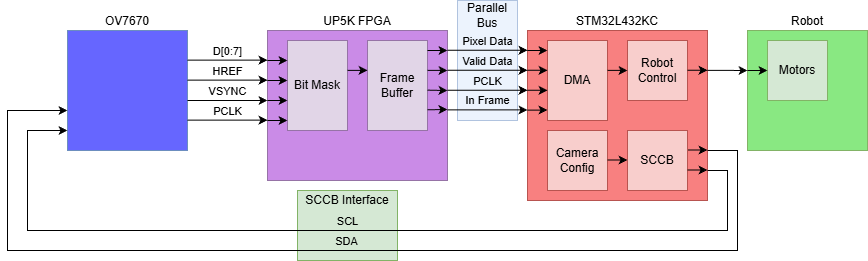

The diagram above was exported from draw.io. Its source (the exported page's mxGraphModel, read from the mxfile embedded in the PNG):
<mxGraphModel dx="969" dy="578" grid="1" gridSize="10" guides="1" tooltips="1" connect="0" arrows="1" fold="1" page="1" pageScale="1" pageWidth="850" pageHeight="1100" math="0" shadow="0">
  <root>
    <mxCell id="0" />
    <mxCell id="1" parent="0" />
    <mxCell id="dNV1msam9CFucxGAhfeC-24" parent="1" style="rounded=0;whiteSpace=wrap;html=1;fillColor=#dae8fc;strokeColor=#6c8ebf;opacity=50;" value="" vertex="1">
      <mxGeometry height="120" width="60" x="530" y="50" as="geometry" />
    </mxCell>
    <mxCell id="_disRUkScVb6Er-rJYm7-14" parent="1" style="rounded=0;whiteSpace=wrap;html=1;fillColor=#d5e8d4;strokeColor=#82b366;" value="" vertex="1">
      <mxGeometry height="70" width="100" x="370" y="240" as="geometry" />
    </mxCell>
    <mxCell id="dNV1msam9CFucxGAhfeC-7" parent="1" style="rounded=0;whiteSpace=wrap;html=1;verticalAlign=bottom;labelPosition=center;verticalLabelPosition=top;align=center;movable=1;resizable=1;rotatable=1;deletable=1;editable=1;locked=0;connectable=1;fillColor=#F88080;strokeColor=#b85450;" value="STM32L432KC" vertex="1">
      <mxGeometry height="170" width="180" x="600" y="80" as="geometry" />
    </mxCell>
    <mxCell id="dNV1msam9CFucxGAhfeC-2" parent="1" style="rounded=0;whiteSpace=wrap;html=1;verticalAlign=bottom;labelPosition=center;verticalLabelPosition=top;align=center;fillColor=#6666FF;strokeColor=#6c8ebf;movable=0;resizable=0;rotatable=0;deletable=0;editable=0;locked=1;connectable=0;" value="OV7670" vertex="1">
      <mxGeometry height="120" width="120" x="140" y="80" as="geometry" />
    </mxCell>
    <mxCell id="dNV1msam9CFucxGAhfeC-8" parent="1" style="rounded=0;whiteSpace=wrap;html=1;verticalAlign=bottom;labelPosition=center;verticalLabelPosition=top;align=center;fillColor=light-dark(#CA8BE7,#35213F);strokeColor=#9673a6;movable=1;resizable=1;rotatable=1;deletable=1;editable=1;locked=0;connectable=1;" value="UP5K FPGA" vertex="1">
      <mxGeometry height="150" width="180" x="340" y="80" as="geometry" />
    </mxCell>
    <mxCell id="dNV1msam9CFucxGAhfeC-9" edge="1" parent="1" style="endArrow=classic;html=1;rounded=0;entryX=0;entryY=0.25;entryDx=0;entryDy=0;exitX=1;exitY=0.25;exitDx=0;exitDy=0;verticalAlign=bottom;" value="D[0:7]">
      <mxGeometry height="50" relative="1" width="50" as="geometry">
        <mxPoint x="260" y="109.68" as="sourcePoint" />
        <mxPoint x="340" y="109.68" as="targetPoint" />
      </mxGeometry>
    </mxCell>
    <mxCell id="dNV1msam9CFucxGAhfeC-11" edge="1" parent="1" style="endArrow=classic;html=1;rounded=0;entryX=0;entryY=0.5;entryDx=0;entryDy=0;exitX=1;exitY=0.5;exitDx=0;exitDy=0;verticalAlign=bottom;" value="HREF">
      <mxGeometry height="50" relative="1" width="50" as="geometry">
        <mxPoint x="260" y="129.67999999999998" as="sourcePoint" />
        <mxPoint x="340" y="129.67999999999998" as="targetPoint" />
      </mxGeometry>
    </mxCell>
    <mxCell id="dNV1msam9CFucxGAhfeC-14" edge="1" parent="1" style="endArrow=classic;html=1;rounded=0;entryX=0;entryY=0.75;entryDx=0;entryDy=0;exitX=1;exitY=0.75;exitDx=0;exitDy=0;verticalAlign=bottom;" value="VSYNC">
      <mxGeometry height="50" relative="1" width="50" as="geometry">
        <mxPoint x="260" y="149.99999999999997" as="sourcePoint" />
        <mxPoint x="340" y="149.99999999999997" as="targetPoint" />
      </mxGeometry>
    </mxCell>
    <mxCell id="dNV1msam9CFucxGAhfeC-15" edge="1" parent="1" style="endArrow=classic;html=1;rounded=0;entryX=0;entryY=0.75;entryDx=0;entryDy=0;exitX=1;exitY=0.75;exitDx=0;exitDy=0;verticalAlign=bottom;" value="PCLK">
      <mxGeometry height="50" relative="1" width="50" as="geometry">
        <mxPoint x="260" y="169.66" as="sourcePoint" />
        <mxPoint x="340" y="169.66" as="targetPoint" />
      </mxGeometry>
    </mxCell>
    <mxCell id="dNV1msam9CFucxGAhfeC-20" edge="1" parent="1" style="endArrow=classic;html=1;rounded=0;entryX=0;entryY=0.25;entryDx=0;entryDy=0;exitX=1;exitY=0.25;exitDx=0;exitDy=0;verticalAlign=bottom;labelBackgroundColor=none;" value="&lt;span&gt;Pixel Data&lt;/span&gt;">
      <mxGeometry height="50" relative="1" width="50" as="geometry">
        <mxPoint x="520" y="99.76" as="sourcePoint" />
        <mxPoint x="600" y="99.76" as="targetPoint" />
      </mxGeometry>
    </mxCell>
    <mxCell id="dNV1msam9CFucxGAhfeC-21" edge="1" parent="1" style="endArrow=classic;html=1;rounded=0;entryX=0;entryY=0.25;entryDx=0;entryDy=0;exitX=1;exitY=0.25;exitDx=0;exitDy=0;verticalAlign=bottom;labelBackgroundColor=none;" value="&lt;span&gt;Valid Data&lt;/span&gt;">
      <mxGeometry height="50" relative="1" width="50" as="geometry">
        <mxPoint x="520" y="119.75999999999999" as="sourcePoint" />
        <mxPoint x="600" y="119.75999999999999" as="targetPoint" />
      </mxGeometry>
    </mxCell>
    <mxCell id="dNV1msam9CFucxGAhfeC-22" edge="1" parent="1" style="endArrow=classic;html=1;rounded=0;entryX=0;entryY=0.25;entryDx=0;entryDy=0;exitX=1;exitY=0.25;exitDx=0;exitDy=0;verticalAlign=bottom;labelBackgroundColor=none;" value="PCLK">
      <mxGeometry height="50" relative="1" width="50" as="geometry">
        <mxPoint x="520" y="139.76" as="sourcePoint" />
        <mxPoint x="600" y="139.76" as="targetPoint" />
      </mxGeometry>
    </mxCell>
    <mxCell id="dNV1msam9CFucxGAhfeC-26" parent="1" style="text;html=1;whiteSpace=wrap;strokeColor=none;fillColor=none;align=center;verticalAlign=middle;rounded=0;" value="Parallel Bus" vertex="1">
      <mxGeometry height="30" width="60" x="530" y="50" as="geometry" />
    </mxCell>
    <mxCell id="gi3eV5VZGIxVqArmNI0g-1" parent="1" style="rounded=0;whiteSpace=wrap;html=1;verticalAlign=bottom;labelPosition=center;verticalLabelPosition=top;align=center;movable=1;resizable=1;rotatable=1;deletable=1;editable=1;locked=0;connectable=1;fillColor=#89E882;strokeColor=#82b366;" value="Robot" vertex="1">
      <mxGeometry height="120" width="120" x="820" y="80" as="geometry" />
    </mxCell>
    <mxCell id="gi3eV5VZGIxVqArmNI0g-3" edge="1" parent="1" style="endArrow=classic;html=1;rounded=0;exitX=1;exitY=0.25;exitDx=0;exitDy=0;verticalAlign=bottom;strokeColor=default;" value="">
      <mxGeometry height="50" relative="1" width="50" as="geometry">
        <mxPoint x="780" y="119.82" as="sourcePoint" />
        <mxPoint x="820" y="120" as="targetPoint" />
      </mxGeometry>
    </mxCell>
    <mxCell id="coQB-JrrtzzhKbZamEv3-1" parent="1" style="rounded=0;whiteSpace=wrap;html=1;fillColor=#f8cecc;strokeColor=#b85450;movable=1;resizable=1;rotatable=1;deletable=1;editable=1;locked=0;connectable=1;" value="DMA" vertex="1">
      <mxGeometry height="80" width="60" x="620" y="90" as="geometry" />
    </mxCell>
    <mxCell id="coQB-JrrtzzhKbZamEv3-7" parent="1" style="rounded=0;whiteSpace=wrap;html=1;fillColor=#f8cecc;strokeColor=#b85450;movable=1;resizable=1;rotatable=1;deletable=1;editable=1;locked=0;connectable=1;" value="Robot Control" vertex="1">
      <mxGeometry height="60" width="60" x="700" y="90" as="geometry" />
    </mxCell>
    <mxCell id="coQB-JrrtzzhKbZamEv3-8" parent="1" style="rounded=0;whiteSpace=wrap;html=1;fillColor=#f8cecc;strokeColor=#b85450;movable=1;resizable=1;rotatable=1;deletable=1;editable=1;locked=0;connectable=1;" value="Camera Config" vertex="1">
      <mxGeometry height="60" width="60" x="620" y="180" as="geometry" />
    </mxCell>
    <mxCell id="coQB-JrrtzzhKbZamEv3-9" parent="1" style="rounded=0;whiteSpace=wrap;html=1;fillColor=#d5e8d4;strokeColor=#82b366;movable=1;resizable=1;rotatable=1;deletable=1;editable=1;locked=0;connectable=1;" value="Motors" vertex="1">
      <mxGeometry height="60" width="60" x="840" y="90" as="geometry" />
    </mxCell>
    <mxCell id="coQB-JrrtzzhKbZamEv3-11" edge="1" parent="1" style="endArrow=classic;html=1;rounded=0;" value="">
      <mxGeometry height="50" relative="1" width="50" as="geometry">
        <mxPoint x="760" y="119.74" as="sourcePoint" />
        <mxPoint x="780" y="119.74" as="targetPoint" />
      </mxGeometry>
    </mxCell>
    <mxCell id="coQB-JrrtzzhKbZamEv3-12" edge="1" parent="1" style="endArrow=classic;html=1;rounded=0;" value="">
      <mxGeometry height="50" relative="1" width="50" as="geometry">
        <mxPoint x="820" y="120" as="sourcePoint" />
        <mxPoint x="840" y="120" as="targetPoint" />
      </mxGeometry>
    </mxCell>
    <mxCell id="coQB-JrrtzzhKbZamEv3-13" edge="1" parent="1" style="endArrow=classic;html=1;rounded=0;" value="">
      <mxGeometry height="50" relative="1" width="50" as="geometry">
        <mxPoint x="600" y="100" as="sourcePoint" />
        <mxPoint x="620" y="100" as="targetPoint" />
      </mxGeometry>
    </mxCell>
    <mxCell id="coQB-JrrtzzhKbZamEv3-15" edge="1" parent="1" style="endArrow=classic;html=1;rounded=0;" value="">
      <mxGeometry height="50" relative="1" width="50" as="geometry">
        <mxPoint x="600" y="119.81" as="sourcePoint" />
        <mxPoint x="620" y="119.81" as="targetPoint" />
      </mxGeometry>
    </mxCell>
    <mxCell id="coQB-JrrtzzhKbZamEv3-16" edge="1" parent="1" style="endArrow=classic;html=1;rounded=0;" value="">
      <mxGeometry height="50" relative="1" width="50" as="geometry">
        <mxPoint x="600" y="139.81" as="sourcePoint" />
        <mxPoint x="620" y="139.81" as="targetPoint" />
      </mxGeometry>
    </mxCell>
    <mxCell id="coQB-JrrtzzhKbZamEv3-18" edge="1" parent="1" style="endArrow=classic;html=1;rounded=0;" value="">
      <mxGeometry height="50" relative="1" width="50" as="geometry">
        <mxPoint x="680" y="119.81" as="sourcePoint" />
        <mxPoint x="700" y="120" as="targetPoint" />
      </mxGeometry>
    </mxCell>
    <mxCell id="_disRUkScVb6Er-rJYm7-3" parent="1" style="rounded=0;whiteSpace=wrap;html=1;fillColor=#e1d5e7;strokeColor=#9673a6;movable=1;resizable=1;rotatable=1;deletable=1;editable=1;locked=0;connectable=1;" value="Frame Buffer" vertex="1">
      <mxGeometry height="90" width="60" x="440" y="90" as="geometry" />
    </mxCell>
    <mxCell id="_disRUkScVb6Er-rJYm7-4" parent="1" style="rounded=0;whiteSpace=wrap;html=1;fillColor=#e1d5e7;strokeColor=#9673a6;movable=1;resizable=1;rotatable=1;deletable=1;editable=1;locked=0;connectable=1;" value="Bit Mask" vertex="1">
      <mxGeometry height="90" width="60" x="360" y="90" as="geometry" />
    </mxCell>
    <mxCell id="_disRUkScVb6Er-rJYm7-5" edge="1" parent="1" style="endArrow=classic;html=1;rounded=0;" value="">
      <mxGeometry height="50" relative="1" width="50" as="geometry">
        <mxPoint x="760" y="199.56" as="sourcePoint" />
        <mxPoint x="780" y="199.56" as="targetPoint" />
      </mxGeometry>
    </mxCell>
    <mxCell id="_disRUkScVb6Er-rJYm7-6" parent="1" style="rounded=0;whiteSpace=wrap;html=1;fillColor=#f8cecc;strokeColor=#b85450;movable=1;resizable=1;rotatable=1;deletable=1;editable=1;locked=0;connectable=1;" value="SCCB" vertex="1">
      <mxGeometry height="60" width="60" x="700" y="180" as="geometry" />
    </mxCell>
    <mxCell id="_disRUkScVb6Er-rJYm7-8" edge="1" parent="1" style="endArrow=classic;html=1;rounded=0;" value="">
      <mxGeometry height="50" relative="1" width="50" as="geometry">
        <mxPoint x="680" y="209.56" as="sourcePoint" />
        <mxPoint x="700" y="209.56" as="targetPoint" />
      </mxGeometry>
    </mxCell>
    <mxCell id="_disRUkScVb6Er-rJYm7-11" edge="1" parent="1" style="endArrow=classic;html=1;rounded=0;" value="">
      <mxGeometry height="50" relative="1" width="50" as="geometry">
        <mxPoint x="760" y="219.56" as="sourcePoint" />
        <mxPoint x="780" y="219.56" as="targetPoint" />
      </mxGeometry>
    </mxCell>
    <mxCell id="_disRUkScVb6Er-rJYm7-12" edge="1" parent="1" style="endArrow=classic;html=1;rounded=0;verticalAlign=bottom;labelBackgroundColor=none;" value="SDA">
      <mxGeometry height="50" relative="1" width="50" x="-0.0169" as="geometry">
        <mxPoint as="offset" />
        <Array as="points">
          <mxPoint x="810" y="200" />
          <mxPoint x="810" y="300" />
          <mxPoint x="80" y="300" />
          <mxPoint x="80" y="160" />
        </Array>
        <mxPoint x="780" y="200" as="sourcePoint" />
        <mxPoint x="140" y="160" as="targetPoint" />
      </mxGeometry>
    </mxCell>
    <mxCell id="_disRUkScVb6Er-rJYm7-13" edge="1" parent="1" style="endArrow=classic;html=1;rounded=0;verticalAlign=bottom;labelBackgroundColor=none;" value="SCL">
      <mxGeometry height="50" relative="1" width="50" as="geometry">
        <Array as="points">
          <mxPoint x="800" y="220" />
          <mxPoint x="800" y="280" />
          <mxPoint x="100" y="280" />
          <mxPoint x="100" y="180" />
        </Array>
        <mxPoint x="780" y="220" as="sourcePoint" />
        <mxPoint x="140" y="180" as="targetPoint" />
      </mxGeometry>
    </mxCell>
    <mxCell id="_disRUkScVb6Er-rJYm7-15" parent="1" style="text;html=1;whiteSpace=wrap;strokeColor=none;fillColor=none;align=center;verticalAlign=middle;rounded=0;" value="SCCB Interface" vertex="1">
      <mxGeometry height="20" width="100" x="370" y="240" as="geometry" />
    </mxCell>
    <mxCell id="_disRUkScVb6Er-rJYm7-16" edge="1" parent="1" style="endArrow=classic;html=1;rounded=0;" value="">
      <mxGeometry height="50" relative="1" width="50" as="geometry">
        <mxPoint x="340" y="110" as="sourcePoint" />
        <mxPoint x="360" y="110" as="targetPoint" />
      </mxGeometry>
    </mxCell>
    <mxCell id="_disRUkScVb6Er-rJYm7-17" edge="1" parent="1" style="endArrow=classic;html=1;rounded=0;" value="">
      <mxGeometry height="50" relative="1" width="50" as="geometry">
        <mxPoint x="420" y="119.82" as="sourcePoint" />
        <mxPoint x="440" y="119.82" as="targetPoint" />
      </mxGeometry>
    </mxCell>
    <mxCell id="_disRUkScVb6Er-rJYm7-18" edge="1" parent="1" style="endArrow=classic;html=1;rounded=0;" value="">
      <mxGeometry height="50" relative="1" width="50" as="geometry">
        <mxPoint x="500" y="119.82" as="sourcePoint" />
        <mxPoint x="520" y="120" as="targetPoint" />
      </mxGeometry>
    </mxCell>
    <mxCell id="_disRUkScVb6Er-rJYm7-22" edge="1" parent="1" style="endArrow=classic;html=1;rounded=0;" value="">
      <mxGeometry height="50" relative="1" width="50" as="geometry">
        <mxPoint x="340" y="130" as="sourcePoint" />
        <mxPoint x="360" y="130" as="targetPoint" />
      </mxGeometry>
    </mxCell>
    <mxCell id="_disRUkScVb6Er-rJYm7-23" edge="1" parent="1" style="endArrow=classic;html=1;rounded=0;" value="">
      <mxGeometry height="50" relative="1" width="50" as="geometry">
        <mxPoint x="340" y="150" as="sourcePoint" />
        <mxPoint x="360" y="150" as="targetPoint" />
      </mxGeometry>
    </mxCell>
    <mxCell id="_disRUkScVb6Er-rJYm7-24" edge="1" parent="1" style="endArrow=classic;html=1;rounded=0;" value="">
      <mxGeometry height="50" relative="1" width="50" as="geometry">
        <mxPoint x="340" y="170" as="sourcePoint" />
        <mxPoint x="360" y="170" as="targetPoint" />
      </mxGeometry>
    </mxCell>
    <mxCell id="kzhicWqvg_18vNDhPdkY-1" edge="1" parent="1" style="endArrow=classic;html=1;rounded=0;entryX=0;entryY=0.25;entryDx=0;entryDy=0;exitX=1;exitY=0.25;exitDx=0;exitDy=0;verticalAlign=bottom;labelBackgroundColor=none;" value="In Frame">
      <mxGeometry height="50" relative="1" width="50" as="geometry">
        <mxPoint x="520" y="159.41" as="sourcePoint" />
        <mxPoint x="600" y="159.41" as="targetPoint" />
      </mxGeometry>
    </mxCell>
    <mxCell id="kzhicWqvg_18vNDhPdkY-2" edge="1" parent="1" style="endArrow=classic;html=1;rounded=0;" value="">
      <mxGeometry height="50" relative="1" width="50" as="geometry">
        <mxPoint x="500" y="100" as="sourcePoint" />
        <mxPoint x="520" y="100" as="targetPoint" />
      </mxGeometry>
    </mxCell>
    <mxCell id="kzhicWqvg_18vNDhPdkY-3" edge="1" parent="1" style="endArrow=classic;html=1;rounded=0;" value="">
      <mxGeometry height="50" relative="1" width="50" as="geometry">
        <mxPoint x="500" y="139.64" as="sourcePoint" />
        <mxPoint x="520" y="140" as="targetPoint" />
      </mxGeometry>
    </mxCell>
    <mxCell id="kzhicWqvg_18vNDhPdkY-4" edge="1" parent="1" style="endArrow=classic;html=1;rounded=0;" value="">
      <mxGeometry height="50" relative="1" width="50" as="geometry">
        <mxPoint x="500" y="159.29" as="sourcePoint" />
        <mxPoint x="520" y="159" as="targetPoint" />
      </mxGeometry>
    </mxCell>
    <mxCell id="kzhicWqvg_18vNDhPdkY-6" edge="1" parent="1" style="endArrow=classic;html=1;rounded=0;" value="">
      <mxGeometry height="50" relative="1" width="50" as="geometry">
        <mxPoint x="600" y="159.57999999999998" as="sourcePoint" />
        <mxPoint x="620" y="159.57999999999998" as="targetPoint" />
      </mxGeometry>
    </mxCell>
  </root>
</mxGraphModel>